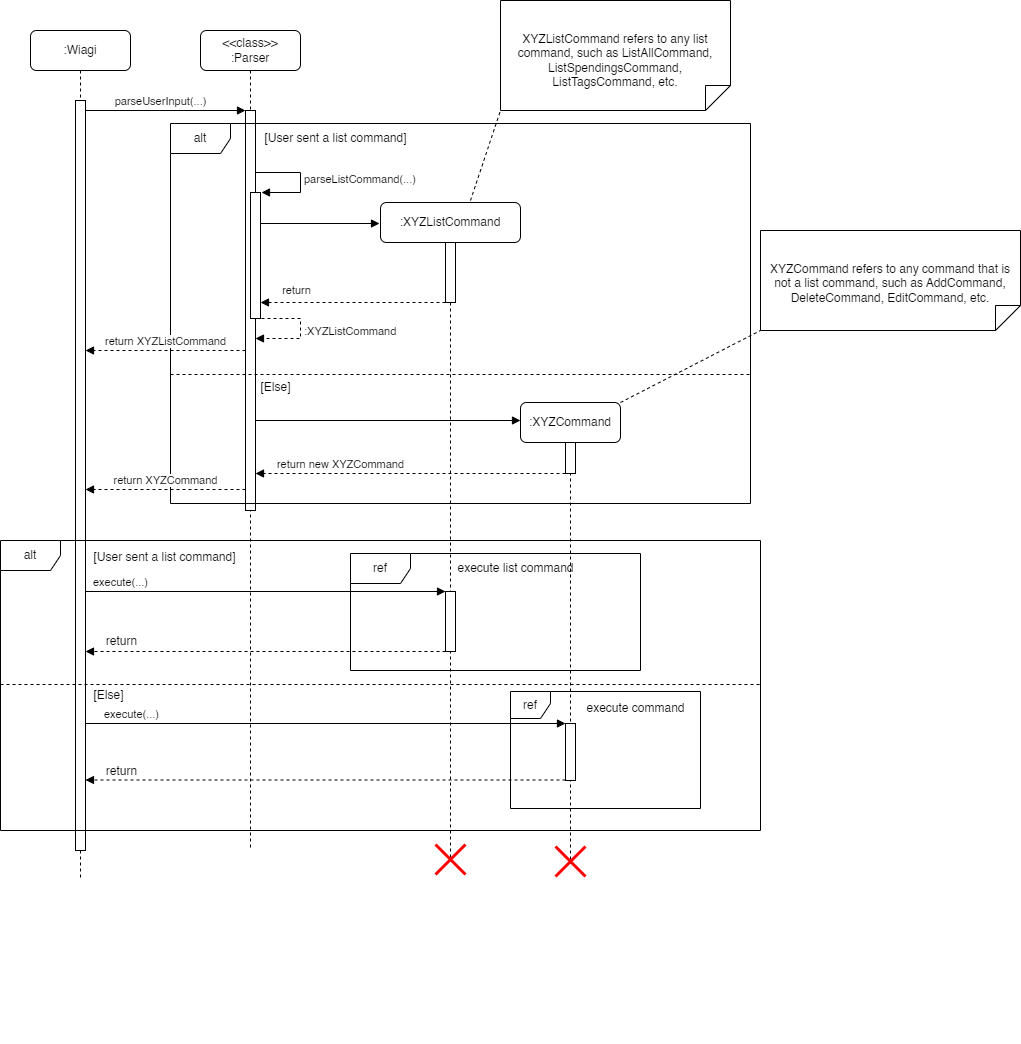

The diagram above was exported from draw.io. Its source (the exported page's mxGraphModel, read from the mxfile embedded in the PNG):
<mxGraphModel dx="794" dy="607" grid="1" gridSize="10" guides="1" tooltips="1" connect="1" arrows="1" fold="1" page="1" pageScale="1" pageWidth="1100" pageHeight="900" math="0" shadow="0">
  <root>
    <mxCell id="0" />
    <mxCell id="1" parent="0" />
    <mxCell id="aM9ryv3xv72pqoxQDRHE-1" value=":Wiagi" style="shape=umlLifeline;perimeter=lifelinePerimeter;whiteSpace=wrap;html=1;container=0;dropTarget=0;collapsible=0;recursiveResize=0;outlineConnect=0;portConstraint=eastwest;newEdgeStyle={&quot;edgeStyle&quot;:&quot;elbowEdgeStyle&quot;,&quot;elbow&quot;:&quot;vertical&quot;,&quot;curved&quot;:0,&quot;rounded&quot;:0};rounded=1;" parent="1" vertex="1">
      <mxGeometry x="40" y="40" width="100" height="850" as="geometry" />
    </mxCell>
    <mxCell id="aM9ryv3xv72pqoxQDRHE-2" value="" style="html=1;points=[];perimeter=orthogonalPerimeter;outlineConnect=0;targetShapes=umlLifeline;portConstraint=eastwest;newEdgeStyle={&quot;edgeStyle&quot;:&quot;elbowEdgeStyle&quot;,&quot;elbow&quot;:&quot;vertical&quot;,&quot;curved&quot;:0,&quot;rounded&quot;:0};" parent="aM9ryv3xv72pqoxQDRHE-1" vertex="1">
      <mxGeometry x="45" y="70" width="10" height="750" as="geometry" />
    </mxCell>
    <mxCell id="aM9ryv3xv72pqoxQDRHE-7" value="parseUserInput(...)" style="html=1;verticalAlign=bottom;endArrow=block;edgeStyle=elbowEdgeStyle;elbow=vertical;curved=0;rounded=0;" parent="1" target="1ialCVmugB1Czv88WBpj-15" edge="1">
      <mxGeometry x="0.3462" relative="1" as="geometry">
        <mxPoint x="195" y="120" as="sourcePoint" />
        <Array as="points">
          <mxPoint x="95" y="120" />
        </Array>
        <mxPoint x="425" y="120" as="targetPoint" />
        <mxPoint as="offset" />
      </mxGeometry>
    </mxCell>
    <mxCell id="1ialCVmugB1Czv88WBpj-14" value="&lt;div&gt;&amp;lt;&amp;lt;class&amp;gt;&amp;gt;&lt;/div&gt;:Parser" style="shape=umlLifeline;rounded=1;perimeter=lifelinePerimeter;whiteSpace=wrap;html=1;container=0;dropTarget=0;collapsible=0;recursiveResize=0;outlineConnect=0;portConstraint=eastwest;newEdgeStyle={&quot;edgeStyle&quot;:&quot;elbowEdgeStyle&quot;,&quot;elbow&quot;:&quot;vertical&quot;,&quot;curved&quot;:0,&quot;rounded&quot;:0};" parent="1" vertex="1">
      <mxGeometry x="210" y="40" width="100" height="820" as="geometry" />
    </mxCell>
    <mxCell id="1ialCVmugB1Czv88WBpj-15" value="" style="html=1;points=[];perimeter=orthogonalPerimeter;outlineConnect=0;targetShapes=umlLifeline;portConstraint=eastwest;newEdgeStyle={&quot;edgeStyle&quot;:&quot;elbowEdgeStyle&quot;,&quot;elbow&quot;:&quot;vertical&quot;,&quot;curved&quot;:0,&quot;rounded&quot;:0};" parent="1ialCVmugB1Czv88WBpj-14" vertex="1">
      <mxGeometry x="45" y="80" width="10" height="400" as="geometry" />
    </mxCell>
    <mxCell id="VLh5bKRLz8x9KIW3gmQL-4" value="" style="html=1;verticalAlign=bottom;endArrow=block;edgeStyle=elbowEdgeStyle;elbow=vertical;curved=0;rounded=0;" parent="1" edge="1">
      <mxGeometry x="0.3462" relative="1" as="geometry">
        <mxPoint x="195" y="220" as="sourcePoint" />
        <Array as="points" />
        <mxPoint x="195" y="220" as="targetPoint" />
        <mxPoint as="offset" />
      </mxGeometry>
    </mxCell>
    <mxCell id="ckLyhrDvlLfpHV3zjBn--1" value="" style="html=1;points=[[0,0,0,0,5],[0,1,0,0,-5],[1,0,0,0,5],[1,1,0,0,-5]];perimeter=orthogonalPerimeter;outlineConnect=0;targetShapes=umlLifeline;portConstraint=eastwest;newEdgeStyle={&quot;curved&quot;:0,&quot;rounded&quot;:0};" parent="1" vertex="1">
      <mxGeometry x="260" y="202" width="10" height="126" as="geometry" />
    </mxCell>
    <mxCell id="ckLyhrDvlLfpHV3zjBn--2" value="parseListCommand(...)" style="html=1;align=left;spacingLeft=2;endArrow=block;rounded=0;edgeStyle=orthogonalEdgeStyle;curved=0;rounded=0;" parent="1" edge="1">
      <mxGeometry relative="1" as="geometry">
        <mxPoint x="265" y="182" as="sourcePoint" />
        <Array as="points">
          <mxPoint x="310" y="182" />
          <mxPoint x="310" y="202" />
        </Array>
        <mxPoint x="271" y="202" as="targetPoint" />
      </mxGeometry>
    </mxCell>
    <mxCell id="ckLyhrDvlLfpHV3zjBn--3" value=":XYZListCommand" style="html=1;align=left;spacingLeft=2;endArrow=block;rounded=0;edgeStyle=orthogonalEdgeStyle;curved=0;rounded=0;dashed=1;" parent="1" edge="1">
      <mxGeometry relative="1" as="geometry">
        <mxPoint x="271" y="328" as="sourcePoint" />
        <Array as="points">
          <mxPoint x="310" y="328" />
          <mxPoint x="310" y="348" />
        </Array>
        <mxPoint x="265" y="348" as="targetPoint" />
      </mxGeometry>
    </mxCell>
    <mxCell id="ckLyhrDvlLfpHV3zjBn--8" value="" style="html=1;verticalAlign=bottom;endArrow=block;curved=0;rounded=0;" parent="1" edge="1">
      <mxGeometry width="80" relative="1" as="geometry">
        <mxPoint x="270" y="233" as="sourcePoint" />
        <mxPoint x="389" y="233" as="targetPoint" />
      </mxGeometry>
    </mxCell>
    <mxCell id="ckLyhrDvlLfpHV3zjBn--4" value=":XYZListCommand" style="shape=umlLifeline;perimeter=lifelinePerimeter;whiteSpace=wrap;html=1;container=1;dropTarget=0;collapsible=0;recursiveResize=0;outlineConnect=0;portConstraint=eastwest;newEdgeStyle={&quot;curved&quot;:0,&quot;rounded&quot;:0};rounded=1;" parent="1" vertex="1">
      <mxGeometry x="390" y="212" width="140" height="658" as="geometry" />
    </mxCell>
    <mxCell id="ckLyhrDvlLfpHV3zjBn--5" value="" style="html=1;points=[[0,0,0,0,5],[0,1,0,0,-5],[1,0,0,0,5],[1,1,0,0,-5]];perimeter=orthogonalPerimeter;outlineConnect=0;targetShapes=umlLifeline;portConstraint=eastwest;newEdgeStyle={&quot;curved&quot;:0,&quot;rounded&quot;:0};" parent="ckLyhrDvlLfpHV3zjBn--4" vertex="1">
      <mxGeometry x="65" y="40" width="10" height="60" as="geometry" />
    </mxCell>
    <mxCell id="ckLyhrDvlLfpHV3zjBn--13" value="" style="html=1;points=[[0,0,0,0,5],[0,1,0,0,-5],[1,0,0,0,5],[1,1,0,0,-5]];perimeter=orthogonalPerimeter;outlineConnect=0;targetShapes=umlLifeline;portConstraint=eastwest;newEdgeStyle={&quot;curved&quot;:0,&quot;rounded&quot;:0};" parent="ckLyhrDvlLfpHV3zjBn--4" vertex="1">
      <mxGeometry x="65" y="389" width="10" height="60" as="geometry" />
    </mxCell>
    <mxCell id="ckLyhrDvlLfpHV3zjBn--9" value="" style="html=1;verticalAlign=bottom;endArrow=block;curved=0;rounded=0;dashed=1;" parent="1" edge="1">
      <mxGeometry width="80" relative="1" as="geometry">
        <mxPoint x="455" y="312" as="sourcePoint" />
        <mxPoint x="270" y="312" as="targetPoint" />
      </mxGeometry>
    </mxCell>
    <mxCell id="ckLyhrDvlLfpHV3zjBn--10" value="return" style="edgeLabel;html=1;align=center;verticalAlign=middle;resizable=0;points=[];" parent="ckLyhrDvlLfpHV3zjBn--9" vertex="1" connectable="0">
      <mxGeometry x="0.5166" y="-2" relative="1" as="geometry">
        <mxPoint x="-10" y="-11" as="offset" />
      </mxGeometry>
    </mxCell>
    <mxCell id="ckLyhrDvlLfpHV3zjBn--12" value="execute(...)" style="html=1;verticalAlign=bottom;endArrow=block;curved=0;rounded=0;" parent="1" edge="1">
      <mxGeometry x="-0.808" width="80" relative="1" as="geometry">
        <mxPoint x="95" y="601.0000000000001" as="sourcePoint" />
        <mxPoint x="455" y="601.0000000000001" as="targetPoint" />
        <mxPoint as="offset" />
      </mxGeometry>
    </mxCell>
    <mxCell id="ckLyhrDvlLfpHV3zjBn--83" value="" style="html=1;verticalAlign=bottom;endArrow=block;curved=0;rounded=0;exitX=0;exitY=1;exitDx=0;exitDy=-5;exitPerimeter=0;dashed=1;" parent="1" edge="1">
      <mxGeometry x="0.3611" width="80" relative="1" as="geometry">
        <mxPoint x="455" y="661" as="sourcePoint" />
        <mxPoint x="95" y="661" as="targetPoint" />
        <mxPoint as="offset" />
      </mxGeometry>
    </mxCell>
    <mxCell id="WHbYDqlN71XQacUm0mTV-1" value="return" style="edgeLabel;html=1;align=center;verticalAlign=middle;resizable=0;points=[];fontSize=12;" parent="ckLyhrDvlLfpHV3zjBn--83" vertex="1" connectable="0">
      <mxGeometry x="0.4907" y="-2" relative="1" as="geometry">
        <mxPoint x="-57" y="-9" as="offset" />
      </mxGeometry>
    </mxCell>
    <mxCell id="NoPfLGf-hVdP6wL_0lK0-2" value="[User sent a list command]" style="text;html=1;align=center;verticalAlign=middle;resizable=0;points=[];autosize=1;strokeColor=none;fillColor=none;" parent="1" vertex="1">
      <mxGeometry x="260" y="133" width="170" height="30" as="geometry" />
    </mxCell>
    <mxCell id="NoPfLGf-hVdP6wL_0lK0-4" value="" style="group" parent="1" vertex="1" connectable="0">
      <mxGeometry x="180" y="133" width="580" height="920" as="geometry" />
    </mxCell>
    <mxCell id="NoPfLGf-hVdP6wL_0lK0-1" value="alt" style="shape=umlFrame;whiteSpace=wrap;html=1;pointerEvents=0;" parent="NoPfLGf-hVdP6wL_0lK0-4" vertex="1">
      <mxGeometry width="580" height="380" as="geometry" />
    </mxCell>
    <mxCell id="NoPfLGf-hVdP6wL_0lK0-3" value="" style="line;strokeWidth=1;fillColor=none;align=left;verticalAlign=middle;spacingTop=-1;spacingLeft=3;spacingRight=3;rotatable=0;labelPosition=right;points=[];portConstraint=eastwest;strokeColor=default;dashed=1;" parent="NoPfLGf-hVdP6wL_0lK0-4" vertex="1">
      <mxGeometry y="247" width="580" height="8" as="geometry" />
    </mxCell>
    <mxCell id="NoPfLGf-hVdP6wL_0lK0-5" value="[Else]" style="text;html=1;align=center;verticalAlign=middle;resizable=0;points=[];autosize=1;strokeColor=none;fillColor=none;" parent="NoPfLGf-hVdP6wL_0lK0-4" vertex="1">
      <mxGeometry x="79.9954054054054" y="249" width="50" height="30" as="geometry" />
    </mxCell>
    <mxCell id="NoPfLGf-hVdP6wL_0lK0-10" value="return XYZCommand" style="html=1;verticalAlign=bottom;endArrow=block;curved=0;rounded=0;strokeColor=default;dashed=1;" parent="NoPfLGf-hVdP6wL_0lK0-4" edge="1">
      <mxGeometry width="80" relative="1" as="geometry">
        <mxPoint x="75" y="366" as="sourcePoint" />
        <mxPoint x="-85" y="366" as="targetPoint" />
      </mxGeometry>
    </mxCell>
    <mxCell id="NoPfLGf-hVdP6wL_0lK0-11" value=":XYZCommand" style="shape=umlLifeline;perimeter=lifelinePerimeter;whiteSpace=wrap;html=1;container=1;dropTarget=0;collapsible=0;recursiveResize=0;outlineConnect=0;portConstraint=eastwest;newEdgeStyle={&quot;curved&quot;:0,&quot;rounded&quot;:0};rounded=1;" parent="NoPfLGf-hVdP6wL_0lK0-4" vertex="1">
      <mxGeometry x="350" y="279" width="100" height="461" as="geometry" />
    </mxCell>
    <mxCell id="NoPfLGf-hVdP6wL_0lK0-12" value="" style="html=1;points=[[0,0,0,0,5],[0,1,0,0,-5],[1,0,0,0,5],[1,1,0,0,-5]];perimeter=orthogonalPerimeter;outlineConnect=0;targetShapes=umlLifeline;portConstraint=eastwest;newEdgeStyle={&quot;curved&quot;:0,&quot;rounded&quot;:0};" parent="NoPfLGf-hVdP6wL_0lK0-4" vertex="1">
      <mxGeometry x="395" y="319" width="10" height="31" as="geometry" />
    </mxCell>
    <mxCell id="NoPfLGf-hVdP6wL_0lK0-13" value="" style="html=1;verticalAlign=bottom;endArrow=block;curved=0;rounded=0;" parent="NoPfLGf-hVdP6wL_0lK0-4" source="1ialCVmugB1Czv88WBpj-15" edge="1">
      <mxGeometry width="80" relative="1" as="geometry">
        <mxPoint x="120" y="297" as="sourcePoint" />
        <mxPoint x="350" y="297" as="targetPoint" />
      </mxGeometry>
    </mxCell>
    <mxCell id="NoPfLGf-hVdP6wL_0lK0-17" value="" style="html=1;points=[[0,0,0,0,5],[0,1,0,0,-5],[1,0,0,0,5],[1,1,0,0,-5]];perimeter=orthogonalPerimeter;outlineConnect=0;targetShapes=umlLifeline;portConstraint=eastwest;newEdgeStyle={&quot;curved&quot;:0,&quot;rounded&quot;:0};" parent="NoPfLGf-hVdP6wL_0lK0-4" vertex="1">
      <mxGeometry x="395" y="600" width="10" height="57" as="geometry" />
    </mxCell>
    <mxCell id="NoPfLGf-hVdP6wL_0lK0-19" value="[Else]" style="text;html=1;align=center;verticalAlign=middle;resizable=0;points=[];autosize=1;strokeColor=none;fillColor=none;" parent="NoPfLGf-hVdP6wL_0lK0-4" vertex="1">
      <mxGeometry x="-87" y="557" width="50" height="30" as="geometry" />
    </mxCell>
    <mxCell id="NoPfLGf-hVdP6wL_0lK0-22" value="" style="shape=umlDestroy;whiteSpace=wrap;html=1;strokeWidth=3;targetShapes=umlLifeline;strokeColor=#FF0000;" parent="NoPfLGf-hVdP6wL_0lK0-4" vertex="1">
      <mxGeometry x="265" y="721" width="30" height="30" as="geometry" />
    </mxCell>
    <mxCell id="NoPfLGf-hVdP6wL_0lK0-23" value="" style="shape=umlDestroy;whiteSpace=wrap;html=1;strokeWidth=3;targetShapes=umlLifeline;strokeColor=#FF0000;" parent="NoPfLGf-hVdP6wL_0lK0-4" vertex="1">
      <mxGeometry x="385" y="723" width="30" height="30" as="geometry" />
    </mxCell>
    <mxCell id="NoPfLGf-hVdP6wL_0lK0-24" value="ref" style="shape=umlFrame;whiteSpace=wrap;html=1;pointerEvents=0;" parent="NoPfLGf-hVdP6wL_0lK0-4" vertex="1">
      <mxGeometry x="180" y="430" width="290" height="117" as="geometry" />
    </mxCell>
    <mxCell id="NoPfLGf-hVdP6wL_0lK0-25" value="execute list command" style="text;html=1;align=center;verticalAlign=middle;resizable=0;points=[];autosize=1;strokeColor=none;fillColor=none;" parent="NoPfLGf-hVdP6wL_0lK0-4" vertex="1">
      <mxGeometry x="275" y="430" width="140" height="30" as="geometry" />
    </mxCell>
    <mxCell id="NoPfLGf-hVdP6wL_0lK0-26" value="ref" style="shape=umlFrame;whiteSpace=wrap;html=1;pointerEvents=0;width=40;height=27;" parent="NoPfLGf-hVdP6wL_0lK0-4" vertex="1">
      <mxGeometry x="340" y="568" width="190" height="117" as="geometry" />
    </mxCell>
    <mxCell id="NoPfLGf-hVdP6wL_0lK0-27" value="execute command" style="text;html=1;align=center;verticalAlign=middle;resizable=0;points=[];autosize=1;strokeColor=none;fillColor=none;" parent="NoPfLGf-hVdP6wL_0lK0-4" vertex="1">
      <mxGeometry x="405" y="570" width="120" height="30" as="geometry" />
    </mxCell>
    <mxCell id="aM9ryv3xv72pqoxQDRHE-8" value="return XYZListCommand" style="html=1;verticalAlign=bottom;endArrow=block;dashed=1;edgeStyle=elbowEdgeStyle;elbow=vertical;curved=0;rounded=0;endFill=1;" parent="1" edge="1">
      <mxGeometry relative="1" as="geometry">
        <mxPoint x="95" y="360" as="targetPoint" />
        <Array as="points">
          <mxPoint x="195" y="360" />
        </Array>
        <mxPoint x="255" y="360" as="sourcePoint" />
      </mxGeometry>
    </mxCell>
    <mxCell id="NoPfLGf-hVdP6wL_0lK0-14" value="return new XYZCommand" style="html=1;verticalAlign=bottom;endArrow=block;curved=0;rounded=0;dashed=1;" parent="1" edge="1">
      <mxGeometry x="0.4516" width="80" relative="1" as="geometry">
        <mxPoint x="575" y="483" as="sourcePoint" />
        <mxPoint x="265" y="483" as="targetPoint" />
        <mxPoint as="offset" />
      </mxGeometry>
    </mxCell>
    <mxCell id="NoPfLGf-hVdP6wL_0lK0-15" value="alt" style="shape=umlFrame;whiteSpace=wrap;html=1;pointerEvents=0;" parent="1" vertex="1">
      <mxGeometry x="10" y="550" width="760" height="290" as="geometry" />
    </mxCell>
    <mxCell id="NoPfLGf-hVdP6wL_0lK0-16" value="[User sent a list command]" style="text;html=1;align=center;verticalAlign=middle;resizable=0;points=[];autosize=1;strokeColor=none;fillColor=none;" parent="1" vertex="1">
      <mxGeometry x="89" y="552" width="170" height="30" as="geometry" />
    </mxCell>
    <mxCell id="NoPfLGf-hVdP6wL_0lK0-18" value="" style="line;strokeWidth=1;fillColor=none;align=left;verticalAlign=middle;spacingTop=-1;spacingLeft=3;spacingRight=3;rotatable=0;labelPosition=right;points=[];portConstraint=eastwest;strokeColor=inherit;dashed=1;" parent="1" vertex="1">
      <mxGeometry x="10" y="690" width="760" height="8" as="geometry" />
    </mxCell>
    <mxCell id="NoPfLGf-hVdP6wL_0lK0-20" value="execute(...)" style="html=1;verticalAlign=bottom;endArrow=block;curved=0;rounded=0;" parent="1" source="aM9ryv3xv72pqoxQDRHE-2" target="NoPfLGf-hVdP6wL_0lK0-17" edge="1">
      <mxGeometry x="-0.808" width="80" relative="1" as="geometry">
        <mxPoint x="210" y="733.0000000000001" as="sourcePoint" />
        <mxPoint x="570" y="733.0000000000001" as="targetPoint" />
        <mxPoint as="offset" />
      </mxGeometry>
    </mxCell>
    <mxCell id="NoPfLGf-hVdP6wL_0lK0-21" value="" style="html=1;verticalAlign=bottom;endArrow=block;curved=0;rounded=0;dashed=1;" parent="1" edge="1">
      <mxGeometry x="0.3611" width="80" relative="1" as="geometry">
        <mxPoint x="575" y="789.5000000000002" as="sourcePoint" />
        <mxPoint x="95" y="789.5000000000002" as="targetPoint" />
        <mxPoint as="offset" />
      </mxGeometry>
    </mxCell>
    <mxCell id="WHbYDqlN71XQacUm0mTV-2" value="return" style="edgeLabel;html=1;align=center;verticalAlign=middle;resizable=0;points=[];fontSize=12;" parent="NoPfLGf-hVdP6wL_0lK0-21" vertex="1" connectable="0">
      <mxGeometry x="0.6639" y="1" relative="1" as="geometry">
        <mxPoint x="-46" y="-10" as="offset" />
      </mxGeometry>
    </mxCell>
    <mxCell id="NoPfLGf-hVdP6wL_0lK0-28" value="XYZListCommand refers to any list command, such as ListAllCommand, ListSpendingsCommand, ListTagsCommand, etc." style="shape=note2;boundedLbl=1;whiteSpace=wrap;html=1;size=25;verticalAlign=top;align=center;flipV=1;" parent="1" vertex="1">
      <mxGeometry x="510" y="10" width="230" height="110" as="geometry" />
    </mxCell>
    <mxCell id="NoPfLGf-hVdP6wL_0lK0-30" value="" style="endArrow=none;startArrow=none;endFill=0;startFill=0;endSize=8;html=1;verticalAlign=bottom;dashed=1;labelBackgroundColor=none;rounded=0;entryX=0;entryY=0;entryDx=0;entryDy=0;entryPerimeter=0;" parent="1" target="NoPfLGf-hVdP6wL_0lK0-28" edge="1">
      <mxGeometry width="160" relative="1" as="geometry">
        <mxPoint x="480" y="210" as="sourcePoint" />
        <mxPoint x="470" y="60" as="targetPoint" />
      </mxGeometry>
    </mxCell>
    <mxCell id="NoPfLGf-hVdP6wL_0lK0-31" value="XYZCommand refers to any command that is not a list command, such as AddCommand, DeleteCommand, EditCommand, etc." style="shape=note2;boundedLbl=1;whiteSpace=wrap;html=1;size=25;verticalAlign=top;align=center;flipV=1;" parent="1" vertex="1">
      <mxGeometry x="770" y="240" width="260" height="100" as="geometry" />
    </mxCell>
    <mxCell id="NoPfLGf-hVdP6wL_0lK0-32" value="" style="endArrow=none;startArrow=none;endFill=0;startFill=0;endSize=8;html=1;verticalAlign=bottom;dashed=1;labelBackgroundColor=none;rounded=0;entryX=0;entryY=0;entryDx=0;entryDy=0;entryPerimeter=0;" parent="1" target="NoPfLGf-hVdP6wL_0lK0-31" edge="1">
      <mxGeometry width="160" relative="1" as="geometry">
        <mxPoint x="630" y="412" as="sourcePoint" />
        <mxPoint x="800" y="320" as="targetPoint" />
      </mxGeometry>
    </mxCell>
  </root>
</mxGraphModel>